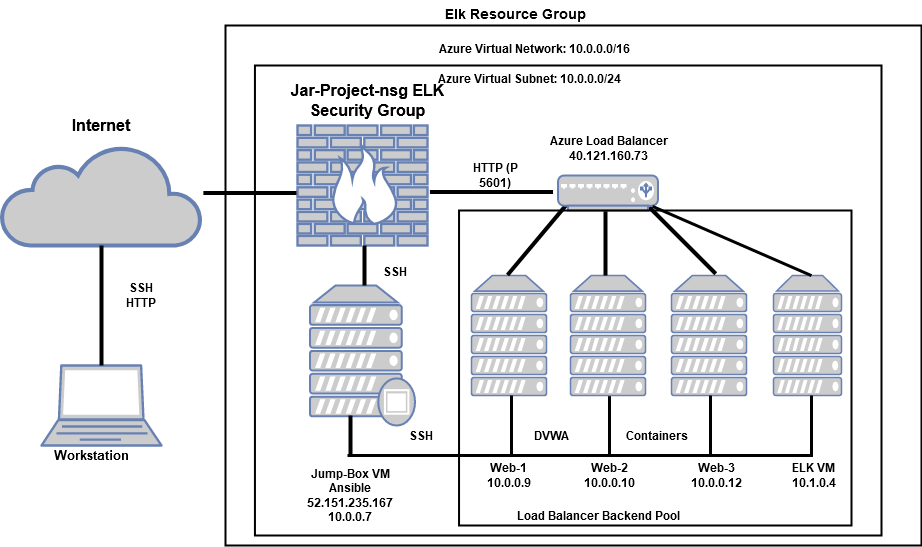

The diagram above was exported from draw.io. Its source (the exported page's mxGraphModel, read from the mxfile embedded in the PNG):
<mxGraphModel dx="782" dy="404" grid="1" gridSize="10" guides="1" tooltips="1" connect="1" arrows="1" fold="1" page="1" pageScale="1" pageWidth="850" pageHeight="1100" background="none" math="0" shadow="0">
  <root>
    <mxCell id="0" />
    <mxCell id="1" parent="0" />
    <mxCell id="3gOqVp7xZ978cT1eMzWi-1" value="" style="html=1;outlineConnect=0;fillColor=#CCCCCC;strokeColor=#6881B3;gradientColor=none;gradientDirection=north;strokeWidth=2;shape=mxgraph.networks.cloud;fontColor=#ffffff;" parent="1" vertex="1">
      <mxGeometry x="40" y="400" width="200" height="100" as="geometry" />
    </mxCell>
    <mxCell id="3gOqVp7xZ978cT1eMzWi-4" value="" style="fontColor=#0066CC;verticalAlign=top;verticalLabelPosition=bottom;labelPosition=center;align=center;html=1;outlineConnect=0;fillColor=#CCCCCC;strokeColor=#6881B3;gradientColor=none;gradientDirection=north;strokeWidth=2;shape=mxgraph.networks.laptop;" parent="1" vertex="1">
      <mxGeometry x="80" y="620" width="120" height="80" as="geometry" />
    </mxCell>
    <mxCell id="3gOqVp7xZ978cT1eMzWi-6" value="" style="fontColor=#0066CC;verticalAlign=top;verticalLabelPosition=bottom;labelPosition=center;align=center;html=1;outlineConnect=0;fillColor=#CCCCCC;strokeColor=#6881B3;gradientColor=none;gradientDirection=north;strokeWidth=2;shape=mxgraph.networks.firewall;" parent="1" vertex="1">
      <mxGeometry x="336" y="380" width="130" height="120" as="geometry" />
    </mxCell>
    <mxCell id="3gOqVp7xZ978cT1eMzWi-8" value="" style="fontColor=#0066CC;verticalAlign=top;verticalLabelPosition=bottom;labelPosition=center;align=center;html=1;outlineConnect=0;fillColor=#CCCCCC;strokeColor=#6881B3;gradientColor=none;gradientDirection=north;strokeWidth=2;shape=mxgraph.networks.proxy_server;" parent="1" vertex="1">
      <mxGeometry x="348.5" y="540" width="105" height="140" as="geometry" />
    </mxCell>
    <mxCell id="3gOqVp7xZ978cT1eMzWi-12" value="" style="shape=partialRectangle;whiteSpace=wrap;html=1;top=0;left=0;fillColor=none;strokeWidth=3;" parent="1" vertex="1">
      <mxGeometry x="548" y="650" width="100" height="60" as="geometry" />
    </mxCell>
    <mxCell id="3gOqVp7xZ978cT1eMzWi-17" value="" style="shape=partialRectangle;whiteSpace=wrap;html=1;top=0;left=0;fillColor=none;strokeWidth=3;" parent="1" vertex="1">
      <mxGeometry x="649" y="650" width="100" height="60" as="geometry" />
    </mxCell>
    <mxCell id="3gOqVp7xZ978cT1eMzWi-20" value="" style="fontColor=#0066CC;verticalAlign=top;verticalLabelPosition=bottom;labelPosition=center;align=center;html=1;outlineConnect=0;fillColor=#CCCCCC;strokeColor=#6881B3;gradientColor=none;gradientDirection=north;strokeWidth=2;shape=mxgraph.networks.server;" parent="1" vertex="1">
      <mxGeometry x="510" y="530" width="75" height="120" as="geometry" />
    </mxCell>
    <mxCell id="3gOqVp7xZ978cT1eMzWi-22" value="" style="shape=partialRectangle;whiteSpace=wrap;html=1;top=0;left=0;fillColor=none;strokeWidth=3;" parent="1" vertex="1">
      <mxGeometry x="386" y="650" width="164" height="60" as="geometry" />
    </mxCell>
    <mxCell id="3gOqVp7xZ978cT1eMzWi-23" value="" style="line;strokeWidth=4;direction=south;html=1;perimeter=backbonePerimeter;points=[];outlineConnect=0;" parent="1" vertex="1">
      <mxGeometry x="135" y="500" width="10" height="120" as="geometry" />
    </mxCell>
    <mxCell id="3gOqVp7xZ978cT1eMzWi-24" value="" style="line;strokeWidth=4;direction=south;html=1;perimeter=backbonePerimeter;points=[];outlineConnect=0;" parent="1" vertex="1">
      <mxGeometry x="398" y="500" width="10" height="40" as="geometry" />
    </mxCell>
    <mxCell id="3gOqVp7xZ978cT1eMzWi-25" value="" style="line;strokeWidth=4;direction=south;html=1;perimeter=backbonePerimeter;points=[];outlineConnect=0;" parent="1" vertex="1">
      <mxGeometry x="384" y="670" width="10" height="40" as="geometry" />
    </mxCell>
    <mxCell id="3gOqVp7xZ978cT1eMzWi-26" value="" style="fontColor=#0066CC;verticalAlign=top;verticalLabelPosition=bottom;labelPosition=center;align=center;html=1;outlineConnect=0;fillColor=#CCCCCC;strokeColor=#6881B3;gradientColor=none;gradientDirection=north;strokeWidth=2;shape=mxgraph.networks.server;" parent="1" vertex="1">
      <mxGeometry x="609" y="530" width="75" height="120" as="geometry" />
    </mxCell>
    <mxCell id="3gOqVp7xZ978cT1eMzWi-27" value="" style="fontColor=#0066CC;verticalAlign=top;verticalLabelPosition=bottom;labelPosition=center;align=center;html=1;outlineConnect=0;fillColor=#CCCCCC;strokeColor=#6881B3;gradientColor=none;gradientDirection=north;strokeWidth=2;shape=mxgraph.networks.server;" parent="1" vertex="1">
      <mxGeometry x="710" y="530" width="75" height="120" as="geometry" />
    </mxCell>
    <mxCell id="3gOqVp7xZ978cT1eMzWi-28" value="" style="line;strokeWidth=4;direction=south;html=1;perimeter=backbonePerimeter;points=[];outlineConnect=0;rotation=40;" parent="1" vertex="1">
      <mxGeometry x="570.54" y="448.38" width="10" height="91.87" as="geometry" />
    </mxCell>
    <mxCell id="3gOqVp7xZ978cT1eMzWi-29" value="" style="line;strokeWidth=4;direction=south;html=1;perimeter=backbonePerimeter;points=[];outlineConnect=0;" parent="1" vertex="1">
      <mxGeometry x="639" y="460" width="10" height="70" as="geometry" />
    </mxCell>
    <mxCell id="3gOqVp7xZ978cT1eMzWi-30" value="" style="line;strokeWidth=4;direction=south;html=1;perimeter=backbonePerimeter;points=[];outlineConnect=0;rotation=-45;" parent="1" vertex="1">
      <mxGeometry x="716" y="448" width="10" height="94" as="geometry" />
    </mxCell>
    <mxCell id="3gOqVp7xZ978cT1eMzWi-31" value="" style="fontColor=#0066CC;verticalAlign=top;verticalLabelPosition=bottom;labelPosition=center;align=center;html=1;outlineConnect=0;fillColor=#CCCCCC;strokeColor=#6881B3;gradientColor=none;gradientDirection=north;strokeWidth=2;shape=mxgraph.networks.load_balancer;" parent="1" vertex="1">
      <mxGeometry x="596.5" y="430" width="100" height="35" as="geometry" />
    </mxCell>
    <mxCell id="3gOqVp7xZ978cT1eMzWi-32" value="" style="verticalLabelPosition=bottom;verticalAlign=top;html=1;shape=mxgraph.basic.rect;fillColor2=none;strokeWidth=2;size=20;indent=5;fillColor=none;" parent="1" vertex="1">
      <mxGeometry x="264" y="280" width="696" height="520" as="geometry" />
    </mxCell>
    <mxCell id="3gOqVp7xZ978cT1eMzWi-33" value="" style="line;strokeWidth=4;direction=south;html=1;perimeter=backbonePerimeter;points=[];outlineConnect=0;rotation=90;" parent="1" vertex="1">
      <mxGeometry x="283.44" y="400.94" width="10" height="93.12" as="geometry" />
    </mxCell>
    <mxCell id="3gOqVp7xZ978cT1eMzWi-34" value="" style="verticalLabelPosition=bottom;verticalAlign=top;html=1;shape=mxgraph.basic.rect;fillColor2=none;strokeWidth=2;size=20;indent=5;fillColor=none;" parent="1" vertex="1">
      <mxGeometry x="293.44" y="320" width="626.56" height="470" as="geometry" />
    </mxCell>
    <mxCell id="3gOqVp7xZ978cT1eMzWi-35" value="" style="verticalLabelPosition=bottom;verticalAlign=top;html=1;shape=mxgraph.basic.rect;fillColor2=none;strokeWidth=2;size=20;indent=5;fillColor=none;" parent="1" vertex="1">
      <mxGeometry x="497.54" y="465" width="392.46" height="315" as="geometry" />
    </mxCell>
    <mxCell id="3gOqVp7xZ978cT1eMzWi-36" value="&lt;font style=&quot;font-size: 16px&quot;&gt;&lt;b&gt;Internet&lt;/b&gt;&lt;/font&gt;" style="text;html=1;strokeColor=none;fillColor=none;align=center;verticalAlign=middle;whiteSpace=wrap;rounded=0;" parent="1" vertex="1">
      <mxGeometry x="120" y="370" width="40" height="20" as="geometry" />
    </mxCell>
    <mxCell id="3gOqVp7xZ978cT1eMzWi-37" value="&lt;div&gt;SSH&lt;/div&gt;&lt;div&gt;HTTP&lt;br&gt;&lt;/div&gt;" style="text;html=1;strokeColor=none;fillColor=none;align=center;verticalAlign=middle;whiteSpace=wrap;rounded=0;fontStyle=1" parent="1" vertex="1">
      <mxGeometry x="160" y="540" width="40" height="20" as="geometry" />
    </mxCell>
    <mxCell id="3gOqVp7xZ978cT1eMzWi-39" value="&lt;font style=&quot;font-size: 13px&quot;&gt;&lt;b&gt;Workstation&lt;/b&gt;&lt;/font&gt;" style="text;html=1;strokeColor=none;fillColor=none;align=center;verticalAlign=middle;whiteSpace=wrap;rounded=0;" parent="1" vertex="1">
      <mxGeometry x="110" y="700" width="40" height="20" as="geometry" />
    </mxCell>
    <mxCell id="3gOqVp7xZ978cT1eMzWi-40" value="&lt;font style=&quot;font-size: 16px&quot;&gt;Jar-Project-nsg ELK Security Group &lt;/font&gt;" style="text;html=1;strokeColor=none;fillColor=none;align=center;verticalAlign=middle;whiteSpace=wrap;rounded=0;fontStyle=1" parent="1" vertex="1">
      <mxGeometry x="314.54" y="345" width="183" height="20" as="geometry" />
    </mxCell>
    <mxCell id="3gOqVp7xZ978cT1eMzWi-41" value="Azure Virtual Network: 10.0.0.0/16" style="text;html=1;strokeColor=none;fillColor=none;align=center;verticalAlign=middle;whiteSpace=wrap;rounded=0;fontStyle=1" parent="1" vertex="1">
      <mxGeometry x="466" y="290" width="214" height="25" as="geometry" />
    </mxCell>
    <mxCell id="3gOqVp7xZ978cT1eMzWi-42" value="Azure Virtual Subnet: 10.0.0.0/24" style="text;html=1;strokeColor=none;fillColor=none;align=center;verticalAlign=middle;whiteSpace=wrap;rounded=0;fontStyle=1" parent="1" vertex="1">
      <mxGeometry x="466" y="320" width="204" height="25" as="geometry" />
    </mxCell>
    <mxCell id="3gOqVp7xZ978cT1eMzWi-43" value="&lt;font style=&quot;font-size: 14px&quot;&gt;&lt;font style=&quot;font-size: 14px&quot;&gt;Elk Resource Group&lt;/font&gt;&lt;br&gt;&lt;/font&gt;" style="text;html=1;strokeColor=none;fillColor=none;align=center;verticalAlign=middle;whiteSpace=wrap;rounded=0;fontStyle=1" parent="1" vertex="1">
      <mxGeometry x="470" y="255" width="170" height="25" as="geometry" />
    </mxCell>
    <mxCell id="3gOqVp7xZ978cT1eMzWi-44" value="&lt;div&gt;Azure Load Balancer&lt;/div&gt;&lt;div&gt;40.121.160.73&lt;br&gt;&lt;/div&gt;" style="text;html=1;strokeColor=none;fillColor=none;align=center;verticalAlign=middle;whiteSpace=wrap;rounded=0;fontStyle=1" parent="1" vertex="1">
      <mxGeometry x="570" y="390" width="155" height="25" as="geometry" />
    </mxCell>
    <mxCell id="3gOqVp7xZ978cT1eMzWi-45" value="HTTP (P 5601)" style="text;html=1;strokeColor=none;fillColor=none;align=center;verticalAlign=middle;whiteSpace=wrap;rounded=0;fontStyle=1" parent="1" vertex="1">
      <mxGeometry x="497.54" y="420" width="72.46" height="20" as="geometry" />
    </mxCell>
    <mxCell id="3gOqVp7xZ978cT1eMzWi-46" value="" style="line;strokeWidth=4;direction=south;html=1;perimeter=backbonePerimeter;points=[];outlineConnect=0;rotation=90;" parent="1" vertex="1">
      <mxGeometry x="525" y="385" width="10" height="123.12" as="geometry" />
    </mxCell>
    <mxCell id="3gOqVp7xZ978cT1eMzWi-47" value="&lt;b&gt;DVWA&lt;/b&gt;" style="text;html=1;strokeColor=none;fillColor=none;align=center;verticalAlign=middle;whiteSpace=wrap;rounded=0;" parent="1" vertex="1">
      <mxGeometry x="570" y="680" width="40" height="20" as="geometry" />
    </mxCell>
    <mxCell id="3gOqVp7xZ978cT1eMzWi-48" value="&lt;b&gt;SSH&lt;/b&gt;" style="text;html=1;strokeColor=none;fillColor=none;align=center;verticalAlign=middle;whiteSpace=wrap;rounded=0;" parent="1" vertex="1">
      <mxGeometry x="440" y="680" width="40" height="20" as="geometry" />
    </mxCell>
    <mxCell id="3gOqVp7xZ978cT1eMzWi-49" value="&lt;b&gt;Containers&lt;/b&gt;" style="text;html=1;strokeColor=none;fillColor=none;align=center;verticalAlign=middle;whiteSpace=wrap;rounded=0;" parent="1" vertex="1">
      <mxGeometry x="676" y="680" width="40" height="20" as="geometry" />
    </mxCell>
    <mxCell id="3gOqVp7xZ978cT1eMzWi-50" value="&lt;div&gt;&lt;b&gt;Jump-Box VM Ansible&lt;/b&gt;&lt;/div&gt;&lt;div&gt;&lt;b&gt;52.151.235.167&lt;br&gt;&lt;/b&gt;&lt;/div&gt;&lt;div&gt;&lt;b&gt;10.0.0.7&lt;br&gt;&lt;/b&gt;&lt;/div&gt;" style="text;html=1;strokeColor=none;fillColor=none;align=center;verticalAlign=middle;whiteSpace=wrap;rounded=0;" parent="1" vertex="1">
      <mxGeometry x="333" y="740" width="112" height="20" as="geometry" />
    </mxCell>
    <mxCell id="3gOqVp7xZ978cT1eMzWi-51" value="&lt;div&gt;Web-1&lt;/div&gt;&lt;div&gt;10.0.0.9&lt;br&gt;&lt;/div&gt;" style="text;html=1;strokeColor=none;fillColor=none;align=center;verticalAlign=middle;whiteSpace=wrap;rounded=0;fontStyle=1" parent="1" vertex="1">
      <mxGeometry x="491.5" y="720" width="112" height="20" as="geometry" />
    </mxCell>
    <mxCell id="3gOqVp7xZ978cT1eMzWi-54" value="&lt;div&gt;Web-3&lt;/div&gt;&lt;div&gt;10.0.0.12&lt;br&gt;&lt;/div&gt;" style="text;html=1;strokeColor=none;fillColor=none;align=center;verticalAlign=middle;whiteSpace=wrap;rounded=0;fontStyle=1" parent="1" vertex="1">
      <mxGeometry x="700" y="720" width="112" height="20" as="geometry" />
    </mxCell>
    <mxCell id="3gOqVp7xZ978cT1eMzWi-55" value="&lt;div&gt;Web-2&lt;/div&gt;&lt;div&gt;10.0.0.10&lt;br&gt;&lt;/div&gt;" style="text;html=1;strokeColor=none;fillColor=none;align=center;verticalAlign=middle;whiteSpace=wrap;rounded=0;fontStyle=1" parent="1" vertex="1">
      <mxGeometry x="592.5" y="720" width="112" height="20" as="geometry" />
    </mxCell>
    <mxCell id="3gOqVp7xZ978cT1eMzWi-56" value="&lt;b&gt;Load Balancer Backend Pool&lt;/b&gt;" style="text;html=1;strokeColor=none;fillColor=none;align=center;verticalAlign=middle;whiteSpace=wrap;rounded=0;" parent="1" vertex="1">
      <mxGeometry x="545" y="760" width="185" height="20" as="geometry" />
    </mxCell>
    <mxCell id="3gOqVp7xZ978cT1eMzWi-57" value="&lt;b&gt;SSH&lt;/b&gt;" style="text;html=1;strokeColor=none;fillColor=none;align=center;verticalAlign=middle;whiteSpace=wrap;rounded=0;" parent="1" vertex="1">
      <mxGeometry x="413.5" y="516" width="40" height="20" as="geometry" />
    </mxCell>
    <mxCell id="5LShJg8qspOUFC2H3bOQ-2" value="" style="fontColor=#0066CC;verticalAlign=top;verticalLabelPosition=bottom;labelPosition=center;align=center;html=1;outlineConnect=0;fillColor=#CCCCCC;strokeColor=#6881B3;gradientColor=none;gradientDirection=north;strokeWidth=2;shape=mxgraph.networks.server;" parent="1" vertex="1">
      <mxGeometry x="812" y="530" width="68" height="120" as="geometry" />
    </mxCell>
    <mxCell id="5LShJg8qspOUFC2H3bOQ-3" value="" style="endArrow=none;html=1;strokeWidth=3;entryX=0.493;entryY=-0.013;entryDx=0;entryDy=0;entryPerimeter=0;" parent="1" target="3gOqVp7xZ978cT1eMzWi-35" edge="1">
      <mxGeometry width="50" height="50" relative="1" as="geometry">
        <mxPoint x="850" y="530" as="sourcePoint" />
        <mxPoint x="900" y="480" as="targetPoint" />
      </mxGeometry>
    </mxCell>
    <mxCell id="5LShJg8qspOUFC2H3bOQ-5" value="" style="shape=partialRectangle;whiteSpace=wrap;html=1;bottom=1;right=1;left=1;top=0;fillColor=none;routingCenterX=-0.5;strokeWidth=3;" parent="1" vertex="1">
      <mxGeometry x="749" y="650" width="101" height="60" as="geometry" />
    </mxCell>
    <mxCell id="5LShJg8qspOUFC2H3bOQ-6" value="&lt;div&gt;&lt;b&gt;ELK VM&lt;/b&gt;&lt;/div&gt;&lt;div&gt;&lt;b&gt;10.1.0.4&lt;br&gt;&lt;/b&gt;&lt;/div&gt;" style="text;html=1;strokeColor=none;fillColor=none;align=center;verticalAlign=middle;whiteSpace=wrap;rounded=0;" parent="1" vertex="1">
      <mxGeometry x="826" y="720" width="54" height="20" as="geometry" />
    </mxCell>
  </root>
</mxGraphModel>